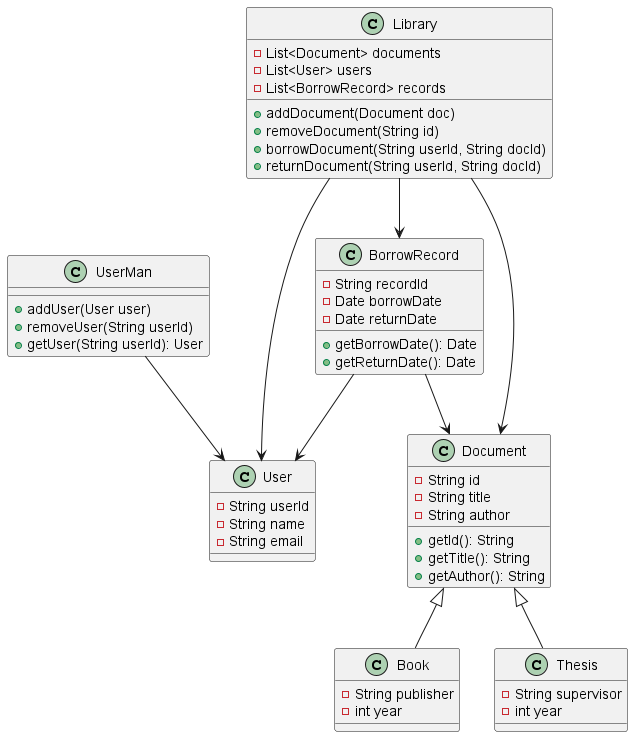

The diagram above was rendered by PlantUML. Its source (embedded in the PNG):
@startuml
class Document {
  - String id
  - String title
  - String author
  + getId(): String
  + getTitle(): String
  + getAuthor(): String
}

class Book {
  - String publisher
  - int year
}

class Thesis {
  - String supervisor
  - int year
}

class BorrowRecord {
  - String recordId
  - Date borrowDate
  - Date returnDate
  + getBorrowDate(): Date
  + getReturnDate(): Date
}

class User {
  - String userId
  - String name
  - String email
}

class UserMan {
  + addUser(User user)
  + removeUser(String userId)
  + getUser(String userId): User
}

class Library {
  - List<Document> documents
  - List<User> users
  - List<BorrowRecord> records
  + addDocument(Document doc)
  + removeDocument(String id)
  + borrowDocument(String userId, String docId)
  + returnDocument(String userId, String docId)
}

Document <|-- Book
Document <|-- Thesis
UserMan --> User
Library --> Document
Library --> User
Library --> BorrowRecord
BorrowRecord --> User
BorrowRecord --> Document
@enduml